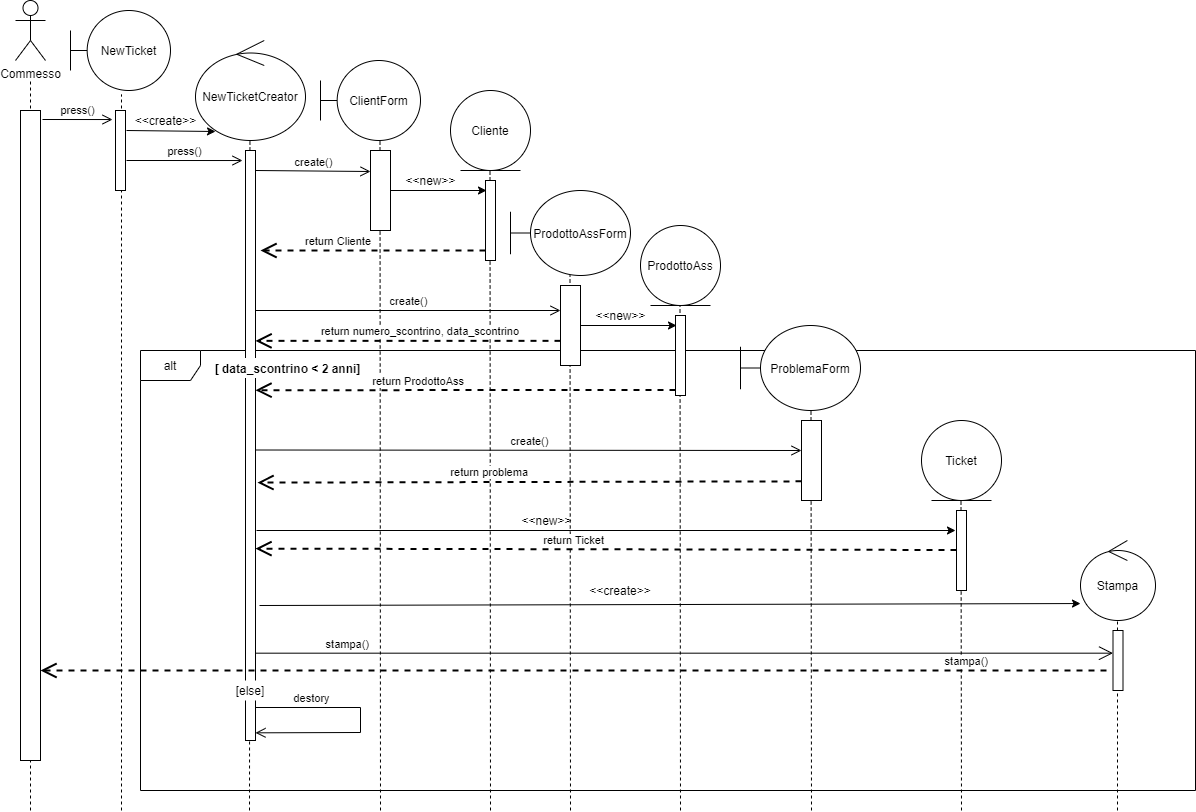

The diagram above was exported from draw.io. Its source (the exported page's mxGraphModel, read from the mxfile embedded in the PNG):
<mxGraphModel dx="1365" dy="705" grid="1" gridSize="10" guides="1" tooltips="1" connect="1" arrows="1" fold="1" page="1" pageScale="1" pageWidth="1100" pageHeight="850" background="#ffffff" math="0" shadow="0">
  <root>
    <mxCell id="0" />
    <mxCell id="1" parent="0" />
    <mxCell id="YjulRBOJpZ4opozoBegh-46" value="alt" style="shape=umlFrame;whiteSpace=wrap;html=1;sketch=0;direction=east;" parent="1" vertex="1">
      <mxGeometry x="190" y="380" width="1055" height="440" as="geometry" />
    </mxCell>
    <mxCell id="lIuydwBpHKIJCZcJfAYn-12" value="" style="endArrow=none;dashed=1;html=1;strokeWidth=1;" edge="1" parent="1" source="YjulRBOJpZ4opozoBegh-53">
      <mxGeometry width="50" height="50" relative="1" as="geometry">
        <mxPoint x="1167" y="840" as="sourcePoint" />
        <mxPoint x="1167" y="625" as="targetPoint" />
      </mxGeometry>
    </mxCell>
    <mxCell id="lIuydwBpHKIJCZcJfAYn-11" value="" style="endArrow=none;dashed=1;html=1;strokeWidth=1;" edge="1" parent="1">
      <mxGeometry width="50" height="50" relative="1" as="geometry">
        <mxPoint x="1011" y="840" as="sourcePoint" />
        <mxPoint x="1010.5" y="530" as="targetPoint" />
      </mxGeometry>
    </mxCell>
    <mxCell id="lIuydwBpHKIJCZcJfAYn-10" value="" style="endArrow=none;dashed=1;html=1;strokeWidth=1;" edge="1" parent="1">
      <mxGeometry width="50" height="50" relative="1" as="geometry">
        <mxPoint x="861" y="840" as="sourcePoint" />
        <mxPoint x="860.5" y="440" as="targetPoint" />
      </mxGeometry>
    </mxCell>
    <mxCell id="lIuydwBpHKIJCZcJfAYn-9" value="" style="endArrow=none;dashed=1;html=1;strokeWidth=1;" edge="1" parent="1">
      <mxGeometry width="50" height="50" relative="1" as="geometry">
        <mxPoint x="730" y="840" as="sourcePoint" />
        <mxPoint x="729.5" y="335" as="targetPoint" />
      </mxGeometry>
    </mxCell>
    <mxCell id="lIuydwBpHKIJCZcJfAYn-8" value="" style="endArrow=none;dashed=1;html=1;strokeWidth=1;" edge="1" parent="1">
      <mxGeometry width="50" height="50" relative="1" as="geometry">
        <mxPoint x="620" y="840" as="sourcePoint" />
        <mxPoint x="619.5" y="305" as="targetPoint" />
      </mxGeometry>
    </mxCell>
    <mxCell id="lIuydwBpHKIJCZcJfAYn-7" value="" style="endArrow=none;dashed=1;html=1;strokeWidth=1;" edge="1" parent="1">
      <mxGeometry width="50" height="50" relative="1" as="geometry">
        <mxPoint x="540" y="840" as="sourcePoint" />
        <mxPoint x="539.5" y="200" as="targetPoint" />
      </mxGeometry>
    </mxCell>
    <mxCell id="lIuydwBpHKIJCZcJfAYn-6" value="" style="endArrow=none;dashed=1;html=1;strokeWidth=1;" edge="1" parent="1">
      <mxGeometry width="50" height="50" relative="1" as="geometry">
        <mxPoint x="430" y="840" as="sourcePoint" />
        <mxPoint x="429.5" y="169" as="targetPoint" />
      </mxGeometry>
    </mxCell>
    <mxCell id="lIuydwBpHKIJCZcJfAYn-5" value="" style="endArrow=none;dashed=1;html=1;entryX=0.495;entryY=1;entryDx=0;entryDy=0;entryPerimeter=0;strokeWidth=1;" edge="1" parent="1" target="YjulRBOJpZ4opozoBegh-44">
      <mxGeometry width="50" height="50" relative="1" as="geometry">
        <mxPoint x="299" y="840" as="sourcePoint" />
        <mxPoint x="299.5" y="124.35" as="targetPoint" />
      </mxGeometry>
    </mxCell>
    <mxCell id="lIuydwBpHKIJCZcJfAYn-4" value="" style="endArrow=none;dashed=1;html=1;entryX=0.51;entryY=1.05;entryDx=0;entryDy=0;entryPerimeter=0;strokeWidth=1;" edge="1" parent="1" target="YjulRBOJpZ4opozoBegh-1">
      <mxGeometry width="50" height="50" relative="1" as="geometry">
        <mxPoint x="171" y="840" as="sourcePoint" />
        <mxPoint x="90" y="120" as="targetPoint" />
      </mxGeometry>
    </mxCell>
    <mxCell id="lIuydwBpHKIJCZcJfAYn-3" value="" style="endArrow=none;dashed=1;html=1;jumpSize=15;jumpStyle=none;strokeWidth=1;" edge="1" parent="1">
      <mxGeometry width="50" height="50" relative="1" as="geometry">
        <mxPoint x="80" y="840" as="sourcePoint" />
        <mxPoint x="80" y="110" as="targetPoint" />
      </mxGeometry>
    </mxCell>
    <mxCell id="YjulRBOJpZ4opozoBegh-1" value="NewTicket" style="shape=umlBoundary;whiteSpace=wrap;html=1;" parent="1" vertex="1">
      <mxGeometry x="120" y="40" width="100" height="80" as="geometry" />
    </mxCell>
    <mxCell id="YjulRBOJpZ4opozoBegh-2" value="" style="html=1;points=[];perimeter=orthogonalPerimeter;" parent="1" vertex="1">
      <mxGeometry x="70" y="140" width="20" height="650" as="geometry" />
    </mxCell>
    <mxCell id="YjulRBOJpZ4opozoBegh-3" value="Commesso" style="shape=umlActor;verticalLabelPosition=bottom;verticalAlign=top;html=1;" parent="1" vertex="1">
      <mxGeometry x="65" y="30" width="30" height="60" as="geometry" />
    </mxCell>
    <mxCell id="YjulRBOJpZ4opozoBegh-6" value="press()" style="html=1;verticalAlign=bottom;startArrow=none;startFill=0;endArrow=open;startSize=6;endSize=8;entryX=-0.3;entryY=0.113;entryDx=0;entryDy=0;entryPerimeter=0;" parent="1" target="YjulRBOJpZ4opozoBegh-42" edge="1">
      <mxGeometry width="80" relative="1" as="geometry">
        <mxPoint x="92" y="149" as="sourcePoint" />
        <mxPoint x="160" y="179" as="targetPoint" />
        <Array as="points" />
      </mxGeometry>
    </mxCell>
    <mxCell id="YjulRBOJpZ4opozoBegh-7" value="" style="html=1;points=[];perimeter=orthogonalPerimeter;" parent="1" vertex="1">
      <mxGeometry x="295" y="180" width="10" height="590" as="geometry" />
    </mxCell>
    <mxCell id="YjulRBOJpZ4opozoBegh-8" value="create()" style="html=1;verticalAlign=bottom;startArrow=none;startFill=0;endArrow=open;startSize=6;endSize=8;exitX=1.1;exitY=0.085;exitDx=0;exitDy=0;exitPerimeter=0;" parent="1" edge="1">
      <mxGeometry width="80" relative="1" as="geometry">
        <mxPoint x="305" y="200.00000000000003" as="sourcePoint" />
        <mxPoint x="420" y="201" as="targetPoint" />
      </mxGeometry>
    </mxCell>
    <mxCell id="YjulRBOJpZ4opozoBegh-9" value="ClientForm" style="shape=umlBoundary;whiteSpace=wrap;html=1;" parent="1" vertex="1">
      <mxGeometry x="370" y="90" width="100" height="80" as="geometry" />
    </mxCell>
    <mxCell id="YjulRBOJpZ4opozoBegh-12" value="" style="edgeStyle=orthogonalEdgeStyle;rounded=0;orthogonalLoop=1;jettySize=auto;html=1;entryX=0.1;entryY=0.125;entryDx=0;entryDy=0;entryPerimeter=0;" parent="1" source="YjulRBOJpZ4opozoBegh-10" target="YjulRBOJpZ4opozoBegh-13" edge="1">
      <mxGeometry relative="1" as="geometry" />
    </mxCell>
    <mxCell id="YjulRBOJpZ4opozoBegh-10" value="" style="html=1;points=[];perimeter=orthogonalPerimeter;" parent="1" vertex="1">
      <mxGeometry x="420" y="180" width="20" height="80" as="geometry" />
    </mxCell>
    <mxCell id="YjulRBOJpZ4opozoBegh-11" value="Cliente" style="ellipse;shape=umlEntity;whiteSpace=wrap;html=1;" parent="1" vertex="1">
      <mxGeometry x="500" y="120" width="80" height="80" as="geometry" />
    </mxCell>
    <mxCell id="YjulRBOJpZ4opozoBegh-13" value="" style="html=1;points=[];perimeter=orthogonalPerimeter;" parent="1" vertex="1">
      <mxGeometry x="535" y="210" width="10" height="80" as="geometry" />
    </mxCell>
    <mxCell id="YjulRBOJpZ4opozoBegh-14" value="&amp;lt;&amp;lt;new&amp;gt;&amp;gt;" style="text;html=1;align=center;verticalAlign=middle;resizable=0;points=[];autosize=1;" parent="1" vertex="1">
      <mxGeometry x="445" y="200" width="70" height="20" as="geometry" />
    </mxCell>
    <mxCell id="YjulRBOJpZ4opozoBegh-15" value="create()" style="html=1;verticalAlign=bottom;startArrow=none;startFill=0;endArrow=open;startSize=6;endSize=8;exitX=1.1;exitY=0.085;exitDx=0;exitDy=0;exitPerimeter=0;" parent="1" target="YjulRBOJpZ4opozoBegh-18" edge="1">
      <mxGeometry width="80" relative="1" as="geometry">
        <mxPoint x="305" y="340" as="sourcePoint" />
        <mxPoint x="580" y="341" as="targetPoint" />
      </mxGeometry>
    </mxCell>
    <mxCell id="YjulRBOJpZ4opozoBegh-16" value="ProdottoAssForm" style="shape=umlBoundary;whiteSpace=wrap;html=1;" parent="1" vertex="1">
      <mxGeometry x="560" y="220" width="120" height="85" as="geometry" />
    </mxCell>
    <mxCell id="YjulRBOJpZ4opozoBegh-17" value="" style="edgeStyle=orthogonalEdgeStyle;rounded=0;orthogonalLoop=1;jettySize=auto;html=1;entryX=0.1;entryY=0.125;entryDx=0;entryDy=0;entryPerimeter=0;" parent="1" source="YjulRBOJpZ4opozoBegh-18" target="YjulRBOJpZ4opozoBegh-20" edge="1">
      <mxGeometry relative="1" as="geometry" />
    </mxCell>
    <mxCell id="YjulRBOJpZ4opozoBegh-18" value="" style="html=1;points=[];perimeter=orthogonalPerimeter;" parent="1" vertex="1">
      <mxGeometry x="610" y="315" width="20" height="80" as="geometry" />
    </mxCell>
    <mxCell id="YjulRBOJpZ4opozoBegh-19" value="ProdottoAss" style="ellipse;shape=umlEntity;whiteSpace=wrap;html=1;" parent="1" vertex="1">
      <mxGeometry x="690" y="255" width="80" height="80" as="geometry" />
    </mxCell>
    <mxCell id="YjulRBOJpZ4opozoBegh-20" value="" style="html=1;points=[];perimeter=orthogonalPerimeter;" parent="1" vertex="1">
      <mxGeometry x="725" y="345" width="10" height="80" as="geometry" />
    </mxCell>
    <mxCell id="YjulRBOJpZ4opozoBegh-21" value="&amp;lt;&amp;lt;new&amp;gt;&amp;gt;" style="text;html=1;align=center;verticalAlign=middle;resizable=0;points=[];autosize=1;" parent="1" vertex="1">
      <mxGeometry x="635" y="335" width="70" height="20" as="geometry" />
    </mxCell>
    <mxCell id="YjulRBOJpZ4opozoBegh-22" value="return Cliente" style="endArrow=open;endSize=12;dashed=1;html=1;labelPosition=left;verticalLabelPosition=top;align=right;verticalAlign=bottom;exitX=0;exitY=0.875;exitDx=0;exitDy=0;exitPerimeter=0;strokeWidth=2;" parent="1" source="YjulRBOJpZ4opozoBegh-13" edge="1">
      <mxGeometry width="160" relative="1" as="geometry">
        <mxPoint x="460" y="310" as="sourcePoint" />
        <mxPoint x="310" y="280" as="targetPoint" />
      </mxGeometry>
    </mxCell>
    <mxCell id="YjulRBOJpZ4opozoBegh-23" value="return ProdottoAss" style="endArrow=open;endSize=12;dashed=1;html=1;entryX=1;entryY=0.659;entryDx=0;entryDy=0;entryPerimeter=0;labelPosition=left;verticalLabelPosition=top;align=right;verticalAlign=bottom;strokeWidth=2;" parent="1" edge="1">
      <mxGeometry width="160" relative="1" as="geometry">
        <mxPoint x="725" y="419.5" as="sourcePoint" />
        <mxPoint x="305" y="419.69000000000005" as="targetPoint" />
      </mxGeometry>
    </mxCell>
    <mxCell id="YjulRBOJpZ4opozoBegh-24" value="ProblemaForm" style="shape=umlBoundary;whiteSpace=wrap;html=1;" parent="1" vertex="1">
      <mxGeometry x="790" y="355" width="120" height="85" as="geometry" />
    </mxCell>
    <mxCell id="YjulRBOJpZ4opozoBegh-25" value="" style="html=1;points=[];perimeter=orthogonalPerimeter;" parent="1" vertex="1">
      <mxGeometry x="851" y="450" width="20" height="80" as="geometry" />
    </mxCell>
    <mxCell id="YjulRBOJpZ4opozoBegh-26" value="create()" style="html=1;verticalAlign=bottom;startArrow=none;startFill=0;endArrow=open;startSize=6;endSize=8;exitX=1.1;exitY=0.085;exitDx=0;exitDy=0;exitPerimeter=0;" parent="1" edge="1">
      <mxGeometry width="80" relative="1" as="geometry">
        <mxPoint x="306" y="479.5" as="sourcePoint" />
        <mxPoint x="851" y="480" as="targetPoint" />
      </mxGeometry>
    </mxCell>
    <mxCell id="YjulRBOJpZ4opozoBegh-31" value="return problema" style="endArrow=open;endSize=12;dashed=1;html=1;entryX=1.1;entryY=0.81;entryDx=0;entryDy=0;entryPerimeter=0;labelPosition=left;verticalLabelPosition=top;align=right;verticalAlign=bottom;strokeWidth=2;" parent="1" edge="1">
      <mxGeometry width="160" relative="1" as="geometry">
        <mxPoint x="851" y="510.85" as="sourcePoint" />
        <mxPoint x="307" y="512.0999999999999" as="targetPoint" />
      </mxGeometry>
    </mxCell>
    <mxCell id="YjulRBOJpZ4opozoBegh-33" value="return numero_scontrino, data_scontrino" style="endArrow=open;endSize=12;dashed=1;html=1;labelPosition=left;verticalLabelPosition=top;align=right;verticalAlign=bottom;strokeWidth=2;" parent="1" target="YjulRBOJpZ4opozoBegh-7" edge="1">
      <mxGeometry x="-0.7377" width="160" relative="1" as="geometry">
        <mxPoint x="610" y="370.35" as="sourcePoint" />
        <mxPoint x="310" y="370" as="targetPoint" />
        <mxPoint as="offset" />
      </mxGeometry>
    </mxCell>
    <mxCell id="YjulRBOJpZ4opozoBegh-35" value="" style="edgeStyle=orthogonalEdgeStyle;rounded=0;orthogonalLoop=1;jettySize=auto;html=1;entryX=-0.1;entryY=0.25;entryDx=0;entryDy=0;entryPerimeter=0;" parent="1" target="YjulRBOJpZ4opozoBegh-39" edge="1">
      <mxGeometry relative="1" as="geometry">
        <mxPoint x="306" y="560" as="sourcePoint" />
        <mxPoint x="951" y="560" as="targetPoint" />
      </mxGeometry>
    </mxCell>
    <mxCell id="YjulRBOJpZ4opozoBegh-36" value="&amp;lt;&amp;lt;new&amp;gt;&amp;gt;" style="text;html=1;align=center;verticalAlign=middle;resizable=0;points=[];autosize=1;" parent="1" vertex="1">
      <mxGeometry x="561" y="540" width="70" height="20" as="geometry" />
    </mxCell>
    <mxCell id="YjulRBOJpZ4opozoBegh-38" value="Ticket" style="ellipse;shape=umlEntity;whiteSpace=wrap;html=1;" parent="1" vertex="1">
      <mxGeometry x="971" y="450" width="80" height="80" as="geometry" />
    </mxCell>
    <mxCell id="YjulRBOJpZ4opozoBegh-39" value="" style="html=1;points=[];perimeter=orthogonalPerimeter;" parent="1" vertex="1">
      <mxGeometry x="1006" y="540" width="10" height="80" as="geometry" />
    </mxCell>
    <mxCell id="YjulRBOJpZ4opozoBegh-40" value="return Ticket" style="endArrow=open;endSize=12;dashed=1;html=1;labelPosition=left;verticalLabelPosition=top;align=right;verticalAlign=bottom;entryX=0.9;entryY=0.971;entryDx=0;entryDy=0;entryPerimeter=0;strokeWidth=2;" parent="1" edge="1">
      <mxGeometry width="160" relative="1" as="geometry">
        <mxPoint x="1006" y="579.5" as="sourcePoint" />
        <mxPoint x="305" y="578.1100000000001" as="targetPoint" />
      </mxGeometry>
    </mxCell>
    <mxCell id="YjulRBOJpZ4opozoBegh-42" value="" style="html=1;points=[];perimeter=orthogonalPerimeter;" parent="1" vertex="1">
      <mxGeometry x="165" y="140" width="10" height="80" as="geometry" />
    </mxCell>
    <mxCell id="YjulRBOJpZ4opozoBegh-44" value="NewTicketCreator" style="ellipse;shape=umlControl;whiteSpace=wrap;html=1;" parent="1" vertex="1">
      <mxGeometry x="245" y="70" width="110" height="100" as="geometry" />
    </mxCell>
    <mxCell id="YjulRBOJpZ4opozoBegh-45" value="press()" style="html=1;verticalAlign=bottom;startArrow=none;startFill=0;endArrow=open;startSize=6;endSize=8;entryX=-0.3;entryY=0.017;entryDx=0;entryDy=0;entryPerimeter=0;" parent="1" target="YjulRBOJpZ4opozoBegh-7" edge="1">
      <mxGeometry width="80" relative="1" as="geometry">
        <mxPoint x="176" y="190" as="sourcePoint" />
        <mxPoint x="175" y="189.10000000000002" as="targetPoint" />
        <Array as="points" />
      </mxGeometry>
    </mxCell>
    <mxCell id="YjulRBOJpZ4opozoBegh-47" value="&lt;b&gt;[ data_scontrino &amp;lt; 2 anni]&lt;/b&gt;" style="text;html=1;strokeColor=none;align=center;verticalAlign=middle;whiteSpace=wrap;rounded=0;sketch=0;fillColor=#FFFFFF;" parent="1" vertex="1">
      <mxGeometry x="255" y="387.5" width="165" height="20" as="geometry" />
    </mxCell>
    <mxCell id="YjulRBOJpZ4opozoBegh-49" value="[else]" style="text;html=1;strokeColor=none;align=center;verticalAlign=middle;whiteSpace=wrap;rounded=0;sketch=0;fillColor=#ffffff;" parent="1" vertex="1">
      <mxGeometry x="280" y="710" width="40" height="20" as="geometry" />
    </mxCell>
    <mxCell id="YjulRBOJpZ4opozoBegh-52" value="Stampa" style="ellipse;shape=umlControl;whiteSpace=wrap;html=1;" parent="1" vertex="1">
      <mxGeometry x="1130" y="570" width="75" height="80" as="geometry" />
    </mxCell>
    <mxCell id="YjulRBOJpZ4opozoBegh-54" value="stampa()" style="endArrow=open;endSize=12;dashed=1;html=1;labelPosition=left;verticalLabelPosition=top;align=right;verticalAlign=bottom;strokeWidth=2;" parent="1" edge="1" target="YjulRBOJpZ4opozoBegh-2">
      <mxGeometry x="-0.7802" width="160" relative="1" as="geometry">
        <mxPoint x="1156" y="700" as="sourcePoint" />
        <mxPoint x="1065" y="700.0000000000001" as="targetPoint" />
        <mxPoint as="offset" />
      </mxGeometry>
    </mxCell>
    <mxCell id="YjulRBOJpZ4opozoBegh-56" value="stampa()" style="endArrow=open;endSize=12;html=1;labelPosition=left;verticalLabelPosition=top;align=right;verticalAlign=bottom;exitX=1;exitY=0.852;exitDx=0;exitDy=0;exitPerimeter=0;" parent="1" source="YjulRBOJpZ4opozoBegh-7" target="YjulRBOJpZ4opozoBegh-53" edge="1">
      <mxGeometry x="-0.7308" width="160" relative="1" as="geometry">
        <mxPoint x="1016" y="589.5" as="sourcePoint" />
        <mxPoint x="315" y="588.1100000000001" as="targetPoint" />
        <mxPoint as="offset" />
      </mxGeometry>
    </mxCell>
    <mxCell id="YjulRBOJpZ4opozoBegh-50" value="destory" style="html=1;verticalAlign=bottom;startArrow=none;startFill=0;endArrow=open;startSize=6;endSize=8;entryX=1;entryY=0.987;entryDx=0;entryDy=0;entryPerimeter=0;rounded=0;" parent="1" target="YjulRBOJpZ4opozoBegh-7" edge="1">
      <mxGeometry x="-0.5238" width="80" relative="1" as="geometry">
        <mxPoint x="305" y="737" as="sourcePoint" />
        <mxPoint x="425" y="650.96" as="targetPoint" />
        <Array as="points">
          <mxPoint x="410" y="737" />
          <mxPoint x="410" y="762" />
        </Array>
        <mxPoint as="offset" />
      </mxGeometry>
    </mxCell>
    <mxCell id="lIuydwBpHKIJCZcJfAYn-13" value="" style="endArrow=classic;html=1;strokeWidth=1;exitX=1.1;exitY=0.25;exitDx=0;exitDy=0;exitPerimeter=0;entryX=0.182;entryY=0.91;entryDx=0;entryDy=0;entryPerimeter=0;" edge="1" parent="1" source="YjulRBOJpZ4opozoBegh-42" target="YjulRBOJpZ4opozoBegh-44">
      <mxGeometry width="50" height="50" relative="1" as="geometry">
        <mxPoint x="570" y="360" as="sourcePoint" />
        <mxPoint x="240" y="149" as="targetPoint" />
      </mxGeometry>
    </mxCell>
    <mxCell id="lIuydwBpHKIJCZcJfAYn-14" value="&amp;lt;&amp;lt;create&amp;gt;&amp;gt;" style="text;html=1;align=center;verticalAlign=middle;resizable=0;points=[];autosize=1;" vertex="1" parent="1">
      <mxGeometry x="175" y="140" width="80" height="20" as="geometry" />
    </mxCell>
    <mxCell id="lIuydwBpHKIJCZcJfAYn-16" value="" style="endArrow=classic;html=1;strokeWidth=1;entryX=0;entryY=0.788;entryDx=0;entryDy=0;entryPerimeter=0;" edge="1" parent="1" target="YjulRBOJpZ4opozoBegh-52">
      <mxGeometry width="50" height="50" relative="1" as="geometry">
        <mxPoint x="309" y="635" as="sourcePoint" />
        <mxPoint x="620" y="638" as="targetPoint" />
      </mxGeometry>
    </mxCell>
    <mxCell id="lIuydwBpHKIJCZcJfAYn-17" value="&amp;lt;&amp;lt;create&amp;gt;&amp;gt;" style="text;html=1;strokeColor=none;fillColor=none;align=center;verticalAlign=middle;whiteSpace=wrap;rounded=0;" vertex="1" parent="1">
      <mxGeometry x="635" y="610" width="70" height="20" as="geometry" />
    </mxCell>
    <mxCell id="YjulRBOJpZ4opozoBegh-53" value="" style="html=1;points=[];perimeter=orthogonalPerimeter;sketch=0;fillColor=#ffffff;" parent="1" vertex="1">
      <mxGeometry x="1162.5" y="660" width="10" height="60" as="geometry" />
    </mxCell>
    <mxCell id="lIuydwBpHKIJCZcJfAYn-18" value="" style="endArrow=none;dashed=1;html=1;strokeWidth=1;" edge="1" parent="1" target="YjulRBOJpZ4opozoBegh-53">
      <mxGeometry width="50" height="50" relative="1" as="geometry">
        <mxPoint x="1167" y="840" as="sourcePoint" />
        <mxPoint x="1167" y="625" as="targetPoint" />
      </mxGeometry>
    </mxCell>
  </root>
</mxGraphModel>